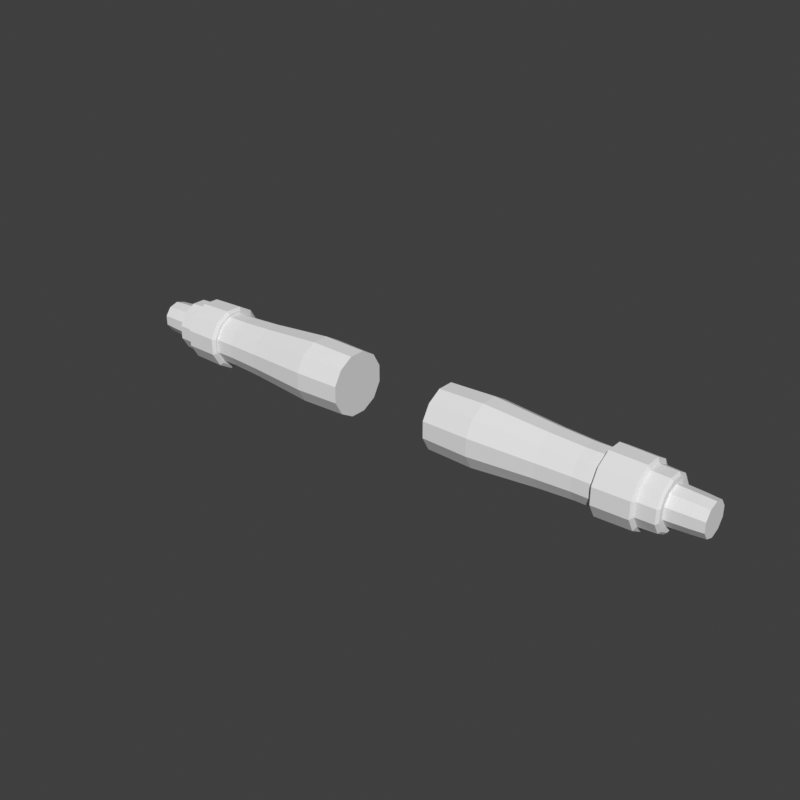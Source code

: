 # Source: arms-sleeves-suit-cuffs-hero-f.blend  (saved by Blender 5.2.45; exported with 4.5.12 LTS)
import bpy
from mathutils import Matrix  # noqa: F401  (used for matrix-valued properties, if any)

bpy.ops.wm.read_factory_settings(use_empty=True)
scene = bpy.context.scene
scene.name = 'Scene'

# ---- world
world_preview = bpy.data.worlds.new('Preview'); scene.world = world_preview
world_preview.use_nodes = True; world_preview.node_tree.nodes.clear()
_N = world_preview.node_tree.nodes; _L = world_preview.node_tree.links
n0 = _N.new('ShaderNodeBackground'); n0.name = 'Background'; n0.location = (-200, 100)
n0.inputs[0].default_value = (0.05, 0.05, 0.05, 1.0)
n1 = _N.new('ShaderNodeOutputWorld'); n1.name = 'World Output'; n1.location = (200, 100)
_L.new(n0.outputs[0], n1.inputs[0])
n1.is_active_output = True
world_preview.color = (0.807, 0.807, 0.807)

# ---- meshes
me_part_arms = bpy.data.meshes.new('part_arms')
me_part_arms.from_pydata([(0.12, 0.07244, 1.269), (0.12, 0.05303, 1.302), (0.12, 0.01941, 1.322), (0.12, -0.01941, 1.322), (0.12, -0.05303, 1.302), (0.12, -0.07244, 1.269), (0.12, -0.07244, 1.23), (0.12, -0.05303, 1.196), (0.12, -0.01941, 1.177), (0.12, 0.01941, 1.177), (0.12, 0.05303, 1.196), (0.12, 0.07244, 1.23), (0.23, 0.07534, 1.27), (0.23, 0.05515, 1.305), (0.23, 0.02019, 1.325), (0.23, -0.02019, 1.325), (0.23, -0.05515, 1.305), (0.23, -0.07534, 1.27), (0.23, -0.07534, 1.229), (0.23, -0.05515, 1.194), (0.23, -0.02019, 1.174), (0.23, 0.02019, 1.174), (0.23, 0.05515, 1.194), (0.23, 0.07534, 1.229), (0.3816, 0.06375, 1.266), (0.3816, 0.04667, 1.296), (0.3816, 0.01708, 1.313), (0.3816, -0.01708, 1.313), (0.3816, -0.04667, 1.296), (0.3816, -0.06375, 1.266), (0.3816, -0.06375, 1.232), (0.3816, -0.04667, 1.203), (0.3816, -0.01708, 1.186), (0.3816, 0.01708, 1.186), (0.3816, 0.04667, 1.203), (0.3816, 0.06375, 1.232), (0.4616, 0.05989, 1.265), (0.4616, 0.04384, 1.293), (0.4616, 0.01605, 1.309), (0.4616, -0.01605, 1.309), (0.4616, -0.04384, 1.293), (0.4616, -0.05989, 1.265), (0.4616, -0.05989, 1.233), (0.4616, -0.04384, 1.206), (0.4616, -0.01605, 1.19), (0.4616, 0.01605, 1.19), (0.4616, 0.04384, 1.206), (0.4616, 0.05989, 1.233), (0.5116, 0.05989, 1.265), (0.5116, 0.04384, 1.293), (0.5116, 0.01605, 1.309), (0.5116, -0.01605, 1.309), (0.5116, -0.04384, 1.293), (0.5116, -0.05989, 1.265), (0.5116, -0.05989, 1.233), (0.5116, -0.04384, 1.206), (0.5116, -0.01605, 1.19), (0.5116, 0.01605, 1.19), (0.5116, 0.04384, 1.206), (0.5116, 0.05989, 1.233), (0.5066, 0.06568, 1.267), (0.5066, 0.04808, 1.297), (0.5066, 0.0176, 1.315), (0.5066, -0.0176, 1.315), (0.5066, -0.04808, 1.297), (0.5066, -0.06568, 1.267), (0.5066, -0.06568, 1.232), (0.5066, -0.04808, 1.201), (0.5066, -0.0176, 1.184), (0.5066, 0.0176, 1.184), (0.5066, 0.04808, 1.201), (0.5066, 0.06568, 1.232), (0.5116, 0.07341, 1.269), (0.5116, 0.05374, 1.303), (0.5116, 0.01967, 1.323), (0.5116, -0.01967, 1.323), (0.5116, -0.05374, 1.303), (0.5116, -0.07341, 1.269), (0.5116, -0.07341, 1.23), (0.5116, -0.05374, 1.196), (0.5116, -0.01967, 1.176), (0.5116, 0.01967, 1.176), (0.5116, 0.05374, 1.196), (0.5116, 0.07341, 1.23), (0.5916, 0.07148, 1.269), (0.5916, 0.05233, 1.302), (0.5916, 0.01915, 1.321), (0.5916, -0.01915, 1.321), (0.5916, -0.05233, 1.302), (0.5916, -0.07148, 1.269), (0.5916, -0.07148, 1.23), (0.5916, -0.05233, 1.197), (0.5916, -0.01915, 1.178), (0.5916, 0.01915, 1.178), (0.5916, 0.05233, 1.197), (0.5916, 0.07148, 1.23), (0.5966, 0.06182, 1.266), (0.5966, 0.04525, 1.295), (0.5966, 0.01656, 1.311), (0.5966, -0.01656, 1.311), (0.5966, -0.04525, 1.295), (0.5966, -0.06182, 1.266), (0.5966, -0.06182, 1.233), (0.5966, -0.04525, 1.204), (0.5966, -0.01656, 1.188), (0.5966, 0.01656, 1.188), (0.5966, 0.04525, 1.204), (0.5966, 0.06182, 1.233), (0.5816, 0.05796, 1.265), (0.5816, 0.04243, 1.292), (0.5816, 0.01553, 1.307), (0.5816, -0.01553, 1.307), (0.5816, -0.04243, 1.292), (0.5816, -0.05796, 1.265), (0.5816, -0.05796, 1.234), (0.5816, -0.04243, 1.207), (0.5816, -0.01553, 1.191), (0.5816, 0.01553, 1.191), (0.5816, 0.04243, 1.207), (0.5816, 0.05796, 1.234), (0.5866, 0.06182, 1.266), (0.5866, 0.04525, 1.295), (0.5866, 0.01656, 1.311), (0.5866, -0.01656, 1.311), (0.5866, -0.04525, 1.295), (0.5866, -0.06182, 1.266), (0.5866, -0.06182, 1.233), (0.5866, -0.04525, 1.204), (0.5866, -0.01656, 1.188), (0.5866, 0.01656, 1.188), (0.5866, 0.04525, 1.204), (0.5866, 0.06182, 1.233), (0.6366, 0.05989, 1.265), (0.6366, 0.04384, 1.293), (0.6366, 0.01605, 1.309), (0.6366, -0.01605, 1.309), (0.6366, -0.04384, 1.293), (0.6366, -0.05989, 1.265), (0.6366, -0.05989, 1.233), (0.6366, -0.04384, 1.206), (0.6366, -0.01605, 1.19), (0.6366, 0.01605, 1.19), (0.6366, 0.04384, 1.206), (0.6366, 0.05989, 1.233), (0.6416, 0.05409, 1.264), (0.6416, 0.0396, 1.289), (0.6416, 0.01449, 1.303), (0.6416, -0.01449, 1.303), (0.6416, -0.0396, 1.289), (0.6416, -0.05409, 1.264), (0.6416, -0.05409, 1.235), (0.6416, -0.0396, 1.21), (0.6416, -0.01449, 1.195), (0.6416, 0.01449, 1.195), (0.6416, 0.0396, 1.21), (0.6416, 0.05409, 1.235), (0.5716, 0.04375, 1.264), (0.5716, 0.02704, 1.287), (0.5716, 2.817e-18, 1.295), (0.5716, -0.02704, 1.287), (0.5716, -0.04375, 1.264), (0.5716, -0.04375, 1.235), (0.5716, -0.02704, 1.212), (0.5716, -8.45e-18, 1.203), (0.5716, 0.02704, 1.212), (0.5716, 0.04375, 1.235), (0.69, 0.03804, 1.262), (0.69, 0.02351, 1.282), (0.69, 2.449e-18, 1.289), (0.69, -0.02351, 1.282), (0.69, -0.03804, 1.262), (0.69, -0.03804, 1.237), (0.69, -0.02351, 1.217), (0.69, -7.348e-18, 1.209), (0.69, 0.02351, 1.217), (0.69, 0.03804, 1.237), (0.72, 0.03614, 1.261), (0.72, 0.02234, 1.28), (0.72, 2.327e-18, 1.287), (0.72, -0.02234, 1.28), (0.72, -0.03614, 1.261), (0.72, -0.03614, 1.238), (0.72, -0.02234, 1.219), (0.72, -6.98e-18, 1.211), (0.72, 0.02234, 1.219), (0.72, 0.03614, 1.238), (-0.12, 0.07244, 1.269), (-0.12, 0.05303, 1.302), (-0.23, 0.05515, 1.305), (-0.23, 0.07534, 1.27), (-0.12, 0.01941, 1.322), (-0.23, 0.02019, 1.325), (-0.12, -0.01941, 1.322), (-0.23, -0.02019, 1.325), (-0.12, -0.05303, 1.302), (-0.23, -0.05515, 1.305), (-0.12, -0.07244, 1.269), (-0.23, -0.07534, 1.27), (-0.12, -0.07244, 1.23), (-0.23, -0.07534, 1.229), (-0.12, -0.05303, 1.196), (-0.23, -0.05515, 1.194), (-0.12, -0.01941, 1.177), (-0.23, -0.02019, 1.174), (-0.12, 0.01941, 1.177), (-0.23, 0.02019, 1.174), (-0.12, 0.05303, 1.196), (-0.23, 0.05515, 1.194), (-0.12, 0.07244, 1.23), (-0.23, 0.07534, 1.229), (-0.3816, 0.04667, 1.296), (-0.3816, 0.06375, 1.266), (-0.3816, 0.01708, 1.313), (-0.3816, -0.01708, 1.313), (-0.3816, -0.04667, 1.296), (-0.3816, -0.06375, 1.266), (-0.3816, -0.06375, 1.232), (-0.3816, -0.04667, 1.203), (-0.3816, -0.01708, 1.186), (-0.3816, 0.01708, 1.186), (-0.3816, 0.04667, 1.203), (-0.3816, 0.06375, 1.232), (-0.4616, 0.04384, 1.293), (-0.4616, 0.05989, 1.265), (-0.4616, 0.01605, 1.309), (-0.4616, -0.01605, 1.309), (-0.4616, -0.04384, 1.293), (-0.4616, -0.05989, 1.265), (-0.4616, -0.05989, 1.233), (-0.4616, -0.04384, 1.206), (-0.4616, -0.01605, 1.19), (-0.4616, 0.01605, 1.19), (-0.4616, 0.04384, 1.206), (-0.4616, 0.05989, 1.233), (-0.5116, 0.04384, 1.293), (-0.5116, 0.05989, 1.265), (-0.5116, 0.01605, 1.309), (-0.5116, -0.01605, 1.309), (-0.5116, -0.04384, 1.293), (-0.5116, -0.05989, 1.265), (-0.5116, -0.05989, 1.233), (-0.5116, -0.04384, 1.206), (-0.5116, -0.01605, 1.19), (-0.5116, 0.01605, 1.19), (-0.5116, 0.04384, 1.206), (-0.5116, 0.05989, 1.233), (-0.5066, 0.06568, 1.267), (-0.5066, 0.04808, 1.297), (-0.5116, 0.05374, 1.303), (-0.5116, 0.07341, 1.269), (-0.5066, 0.0176, 1.315), (-0.5116, 0.01967, 1.323), (-0.5066, -0.0176, 1.315), (-0.5116, -0.01967, 1.323), (-0.5066, -0.04808, 1.297), (-0.5116, -0.05374, 1.303), (-0.5066, -0.06568, 1.267), (-0.5116, -0.07341, 1.269), (-0.5066, -0.06568, 1.232), (-0.5116, -0.07341, 1.23), (-0.5066, -0.04808, 1.201), (-0.5116, -0.05374, 1.196), (-0.5066, -0.0176, 1.184), (-0.5116, -0.01967, 1.176), (-0.5066, 0.0176, 1.184), (-0.5116, 0.01967, 1.176), (-0.5066, 0.04808, 1.201), (-0.5116, 0.05374, 1.196), (-0.5066, 0.06568, 1.232), (-0.5116, 0.07341, 1.23), (-0.5916, 0.05233, 1.302), (-0.5916, 0.07148, 1.269), (-0.5916, 0.01915, 1.321), (-0.5916, -0.01915, 1.321), (-0.5916, -0.05233, 1.302), (-0.5916, -0.07148, 1.269), (-0.5916, -0.07148, 1.23), (-0.5916, -0.05233, 1.197), (-0.5916, -0.01915, 1.178), (-0.5916, 0.01915, 1.178), (-0.5916, 0.05233, 1.197), (-0.5916, 0.07148, 1.23), (-0.5966, 0.04525, 1.295), (-0.5966, 0.06182, 1.266), (-0.5966, 0.01656, 1.311), (-0.5966, -0.01656, 1.311), (-0.5966, -0.04525, 1.295), (-0.5966, -0.06182, 1.266), (-0.5966, -0.06182, 1.233), (-0.5966, -0.04525, 1.204), (-0.5966, -0.01656, 1.188), (-0.5966, 0.01656, 1.188), (-0.5966, 0.04525, 1.204), (-0.5966, 0.06182, 1.233), (-0.5816, 0.05796, 1.265), (-0.5816, 0.04243, 1.292), (-0.5866, 0.04525, 1.295), (-0.5866, 0.06182, 1.266), (-0.5816, 0.01553, 1.307), (-0.5866, 0.01656, 1.311), (-0.5816, -0.01553, 1.307), (-0.5866, -0.01656, 1.311), (-0.5816, -0.04243, 1.292), (-0.5866, -0.04525, 1.295), (-0.5816, -0.05796, 1.265), (-0.5866, -0.06182, 1.266), (-0.5816, -0.05796, 1.234), (-0.5866, -0.06182, 1.233), (-0.5816, -0.04243, 1.207), (-0.5866, -0.04525, 1.204), (-0.5816, -0.01553, 1.191), (-0.5866, -0.01656, 1.188), (-0.5816, 0.01553, 1.191), (-0.5866, 0.01656, 1.188), (-0.5816, 0.04243, 1.207), (-0.5866, 0.04525, 1.204), (-0.5816, 0.05796, 1.234), (-0.5866, 0.06182, 1.233), (-0.6366, 0.04384, 1.293), (-0.6366, 0.05989, 1.265), (-0.6366, 0.01605, 1.309), (-0.6366, -0.01605, 1.309), (-0.6366, -0.04384, 1.293), (-0.6366, -0.05989, 1.265), (-0.6366, -0.05989, 1.233), (-0.6366, -0.04384, 1.206), (-0.6366, -0.01605, 1.19), (-0.6366, 0.01605, 1.19), (-0.6366, 0.04384, 1.206), (-0.6366, 0.05989, 1.233), (-0.6416, 0.0396, 1.289), (-0.6416, 0.05409, 1.264), (-0.6416, 0.01449, 1.303), (-0.6416, -0.01449, 1.303), (-0.6416, -0.0396, 1.289), (-0.6416, -0.05409, 1.264), (-0.6416, -0.05409, 1.235), (-0.6416, -0.0396, 1.21), (-0.6416, -0.01449, 1.195), (-0.6416, 0.01449, 1.195), (-0.6416, 0.0396, 1.21), (-0.6416, 0.05409, 1.235), (-0.5716, 0.04375, 1.264), (-0.5716, 0.02704, 1.287), (-0.69, 0.02351, 1.282), (-0.69, 0.03804, 1.262), (-0.5716, 2.817e-18, 1.295), (-0.69, 2.449e-18, 1.289), (-0.5716, -0.02704, 1.287), (-0.69, -0.02351, 1.282), (-0.5716, -0.04375, 1.264), (-0.69, -0.03804, 1.262), (-0.5716, -0.04375, 1.235), (-0.69, -0.03804, 1.237), (-0.5716, -0.02704, 1.212), (-0.69, -0.02351, 1.217), (-0.5716, -8.45e-18, 1.203), (-0.69, -7.348e-18, 1.209), (-0.5716, 0.02704, 1.212), (-0.69, 0.02351, 1.217), (-0.5716, 0.04375, 1.235), (-0.69, 0.03804, 1.237), (-0.72, 0.02234, 1.28), (-0.72, 0.03614, 1.261), (-0.72, 2.327e-18, 1.287), (-0.72, -0.02234, 1.28), (-0.72, -0.03614, 1.261), (-0.72, -0.03614, 1.238), (-0.72, -0.02234, 1.219), (-0.72, -6.98e-18, 1.211), (-0.72, 0.02234, 1.219), (-0.72, 0.03614, 1.238)], [], [(0, 1, 13, 12), (1, 2, 14, 13), (2, 3, 15, 14), (3, 4, 16, 15), (4, 5, 17, 16), (5, 6, 18, 17), (6, 7, 19, 18), (7, 8, 20, 19), (8, 9, 21, 20), (9, 10, 22, 21), (10, 11, 23, 22), (11, 0, 12, 23), (12, 13, 25, 24), (13, 14, 26, 25), (14, 15, 27, 26), (15, 16, 28, 27), (16, 17, 29, 28), (17, 18, 30, 29), (18, 19, 31, 30), (19, 20, 32, 31), (20, 21, 33, 32), (21, 22, 34, 33), (22, 23, 35, 34), (23, 12, 24, 35), (24, 25, 37, 36), (25, 26, 38, 37), (26, 27, 39, 38), (27, 28, 40, 39), (28, 29, 41, 40), (29, 30, 42, 41), (30, 31, 43, 42), (31, 32, 44, 43), (32, 33, 45, 44), (33, 34, 46, 45), (34, 35, 47, 46), (35, 24, 36, 47), (36, 37, 49, 48), (37, 38, 50, 49), (38, 39, 51, 50), (39, 40, 52, 51), (40, 41, 53, 52), (41, 42, 54, 53), (42, 43, 55, 54), (43, 44, 56, 55), (44, 45, 57, 56), (45, 46, 58, 57), (46, 47, 59, 58), (47, 36, 48, 59), (11, 10, 9, 8), (11, 8, 7, 6), (11, 6, 5, 4), (11, 4, 3, 2), (11, 2, 1, 0), (48, 49, 50, 51), (48, 51, 52, 53), (48, 53, 54, 55), (48, 55, 56, 57), (48, 57, 58, 59), (60, 61, 73, 72), (61, 62, 74, 73), (62, 63, 75, 74), (63, 64, 76, 75), (64, 65, 77, 76), (65, 66, 78, 77), (66, 67, 79, 78), (67, 68, 80, 79), (68, 69, 81, 80), (69, 70, 82, 81), (70, 71, 83, 82), (71, 60, 72, 83), (72, 73, 85, 84), (73, 74, 86, 85), (74, 75, 87, 86), (75, 76, 88, 87), (76, 77, 89, 88), (77, 78, 90, 89), (78, 79, 91, 90), (79, 80, 92, 91), (80, 81, 93, 92), (81, 82, 94, 93), (82, 83, 95, 94), (83, 72, 84, 95), (84, 85, 97, 96), (85, 86, 98, 97), (86, 87, 99, 98), (87, 88, 100, 99), (88, 89, 101, 100), (89, 90, 102, 101), (90, 91, 103, 102), (91, 92, 104, 103), (92, 93, 105, 104), (93, 94, 106, 105), (94, 95, 107, 106), (95, 84, 96, 107), (71, 70, 69, 68), (71, 68, 67, 66), (71, 66, 65, 64), (71, 64, 63, 62), (71, 62, 61, 60), (96, 97, 98, 99), (96, 99, 100, 101), (96, 101, 102, 103), (96, 103, 104, 105), (96, 105, 106, 107), (108, 109, 121, 120), (109, 110, 122, 121), (110, 111, 123, 122), (111, 112, 124, 123), (112, 113, 125, 124), (113, 114, 126, 125), (114, 115, 127, 126), (115, 116, 128, 127), (116, 117, 129, 128), (117, 118, 130, 129), (118, 119, 131, 130), (119, 108, 120, 131), (120, 121, 133, 132), (121, 122, 134, 133), (122, 123, 135, 134), (123, 124, 136, 135), (124, 125, 137, 136), (125, 126, 138, 137), (126, 127, 139, 138), (127, 128, 140, 139), (128, 129, 141, 140), (129, 130, 142, 141), (130, 131, 143, 142), (131, 120, 132, 143), (132, 133, 145, 144), (133, 134, 146, 145), (134, 135, 147, 146), (135, 136, 148, 147), (136, 137, 149, 148), (137, 138, 150, 149), (138, 139, 151, 150), (139, 140, 152, 151), (140, 141, 153, 152), (141, 142, 154, 153), (142, 143, 155, 154), (143, 132, 144, 155), (119, 118, 117, 116), (119, 116, 115, 114), (119, 114, 113, 112), (119, 112, 111, 110), (119, 110, 109, 108), (144, 145, 146, 147), (144, 147, 148, 149), (144, 149, 150, 151), (144, 151, 152, 153), (144, 153, 154, 155), (156, 157, 167, 166), (157, 158, 168, 167), (158, 159, 169, 168), (159, 160, 170, 169), (160, 161, 171, 170), (161, 162, 172, 171), (162, 163, 173, 172), (163, 164, 174, 173), (164, 165, 175, 174), (165, 156, 166, 175), (166, 167, 177, 176), (167, 168, 178, 177), (168, 169, 179, 178), (169, 170, 180, 179), (170, 171, 181, 180), (171, 172, 182, 181), (172, 173, 183, 182), (173, 174, 184, 183), (174, 175, 185, 184), (175, 166, 176, 185), (165, 164, 163, 162), (165, 162, 161, 160), (165, 160, 159, 158), (165, 158, 157, 156), (176, 177, 178, 179), (176, 179, 180, 181), (176, 181, 182, 183), (176, 183, 184, 185), (186, 189, 188, 187), (187, 188, 191, 190), (190, 191, 193, 192), (192, 193, 195, 194), (194, 195, 197, 196), (196, 197, 199, 198), (198, 199, 201, 200), (200, 201, 203, 202), (202, 203, 205, 204), (204, 205, 207, 206), (206, 207, 209, 208), (208, 209, 189, 186), (189, 211, 210, 188), (188, 210, 212, 191), (191, 212, 213, 193), (193, 213, 214, 195), (195, 214, 215, 197), (197, 215, 216, 199), (199, 216, 217, 201), (201, 217, 218, 203), (203, 218, 219, 205), (205, 219, 220, 207), (207, 220, 221, 209), (209, 221, 211, 189), (211, 223, 222, 210), (210, 222, 224, 212), (212, 224, 225, 213), (213, 225, 226, 214), (214, 226, 227, 215), (215, 227, 228, 216), (216, 228, 229, 217), (217, 229, 230, 218), (218, 230, 231, 219), (219, 231, 232, 220), (220, 232, 233, 221), (221, 233, 223, 211), (223, 235, 234, 222), (222, 234, 236, 224), (224, 236, 237, 225), (225, 237, 238, 226), (226, 238, 239, 227), (227, 239, 240, 228), (228, 240, 241, 229), (229, 241, 242, 230), (230, 242, 243, 231), (231, 243, 244, 232), (232, 244, 245, 233), (233, 245, 235, 223), (208, 202, 204, 206), (208, 198, 200, 202), (208, 194, 196, 198), (208, 190, 192, 194), (208, 186, 187, 190), (235, 237, 236, 234), (235, 239, 238, 237), (235, 241, 240, 239), (235, 243, 242, 241), (235, 245, 244, 243), (246, 249, 248, 247), (247, 248, 251, 250), (250, 251, 253, 252), (252, 253, 255, 254), (254, 255, 257, 256), (256, 257, 259, 258), (258, 259, 261, 260), (260, 261, 263, 262), (262, 263, 265, 264), (264, 265, 267, 266), (266, 267, 269, 268), (268, 269, 249, 246), (249, 271, 270, 248), (248, 270, 272, 251), (251, 272, 273, 253), (253, 273, 274, 255), (255, 274, 275, 257), (257, 275, 276, 259), (259, 276, 277, 261), (261, 277, 278, 263), (263, 278, 279, 265), (265, 279, 280, 267), (267, 280, 281, 269), (269, 281, 271, 249), (271, 283, 282, 270), (270, 282, 284, 272), (272, 284, 285, 273), (273, 285, 286, 274), (274, 286, 287, 275), (275, 287, 288, 276), (276, 288, 289, 277), (277, 289, 290, 278), (278, 290, 291, 279), (279, 291, 292, 280), (280, 292, 293, 281), (281, 293, 283, 271), (268, 262, 264, 266), (268, 258, 260, 262), (268, 254, 256, 258), (268, 250, 252, 254), (268, 246, 247, 250), (283, 285, 284, 282), (283, 287, 286, 285), (283, 289, 288, 287), (283, 291, 290, 289), (283, 293, 292, 291), (294, 297, 296, 295), (295, 296, 299, 298), (298, 299, 301, 300), (300, 301, 303, 302), (302, 303, 305, 304), (304, 305, 307, 306), (306, 307, 309, 308), (308, 309, 311, 310), (310, 311, 313, 312), (312, 313, 315, 314), (314, 315, 317, 316), (316, 317, 297, 294), (297, 319, 318, 296), (296, 318, 320, 299), (299, 320, 321, 301), (301, 321, 322, 303), (303, 322, 323, 305), (305, 323, 324, 307), (307, 324, 325, 309), (309, 325, 326, 311), (311, 326, 327, 313), (313, 327, 328, 315), (315, 328, 329, 317), (317, 329, 319, 297), (319, 331, 330, 318), (318, 330, 332, 320), (320, 332, 333, 321), (321, 333, 334, 322), (322, 334, 335, 323), (323, 335, 336, 324), (324, 336, 337, 325), (325, 337, 338, 326), (326, 338, 339, 327), (327, 339, 340, 328), (328, 340, 341, 329), (329, 341, 331, 319), (316, 310, 312, 314), (316, 306, 308, 310), (316, 302, 304, 306), (316, 298, 300, 302), (316, 294, 295, 298), (331, 333, 332, 330), (331, 335, 334, 333), (331, 337, 336, 335), (331, 339, 338, 337), (331, 341, 340, 339), (342, 345, 344, 343), (343, 344, 347, 346), (346, 347, 349, 348), (348, 349, 351, 350), (350, 351, 353, 352), (352, 353, 355, 354), (354, 355, 357, 356), (356, 357, 359, 358), (358, 359, 361, 360), (360, 361, 345, 342), (345, 363, 362, 344), (344, 362, 364, 347), (347, 364, 365, 349), (349, 365, 366, 351), (351, 366, 367, 353), (353, 367, 368, 355), (355, 368, 369, 357), (357, 369, 370, 359), (359, 370, 371, 361), (361, 371, 363, 345), (360, 354, 356, 358), (360, 350, 352, 354), (360, 346, 348, 350), (360, 342, 343, 346), (363, 365, 364, 362), (363, 367, 366, 365), (363, 369, 368, 367), (363, 371, 370, 369)])
me_part_arms.update()

# ---- objects
ob_part_arms = bpy.data.objects.new('part_arms', me_part_arms)

# ---- transforms, parenting, visibility, modifiers, constraints
ob_part_arms.location = (0.0, 0.0, 0.0)

# ---- collection membership
scene.collection.objects.link(ob_part_arms)

# ---- scene / render settings (as saved in the file)
scene.frame_start = 1; scene.frame_end = 250; scene.frame_set(1)
scene.render.engine = 'BLENDER_WORKBENCH'
scene.render.image_settings.color_mode = 'RGB'
scene.render.resolution_x = 384
scene.render.resolution_y = 384
scene.render.fps = 30
scene.render.bake_bias = 0.0
scene.render.bake_samples = 0
scene.render.compositor_device = 'GPU'
scene.eevee.use_volume_custom_range = False
scene.eevee.fast_gi_thickness_near = 0.1
scene.eevee.fast_gi_thickness_far = 0.0
scene.eevee.ray_tracing_options.screen_trace_thickness = 0.1
scene.view_settings.view_transform = 'Standard'
bpy.context.view_layer.update()

# ---- added for rendering (the .blend has no active camera and no usable light): camera, sun
cam_auto = bpy.data.cameras.new('AutoCamera')
cam_auto.lens = 50.0
cam_auto.sensor_width = 36.0
cam_auto.clip_end = 1000.0
ob_auto_camera = bpy.data.objects.new('AutoCamera', cam_auto)
scene.collection.objects.link(ob_auto_camera)
ob_auto_camera.location = (1.34683, -1.6162, 2.32687)
ob_auto_camera.rotation_euler = (1.09748, -7.21219e-08, 0.694738)
scene.camera = ob_auto_camera
light_auto_sun = bpy.data.lights.new('AutoSun', 'SUN')
light_auto_sun.energy = 3.0
light_auto_sun.angle = 0.0523599
ob_auto_sun = bpy.data.objects.new('AutoSun', light_auto_sun)
scene.collection.objects.link(ob_auto_sun)
ob_auto_sun.rotation_euler = (0.872665, 0.174533, 0.523599)
bpy.context.view_layer.update()
